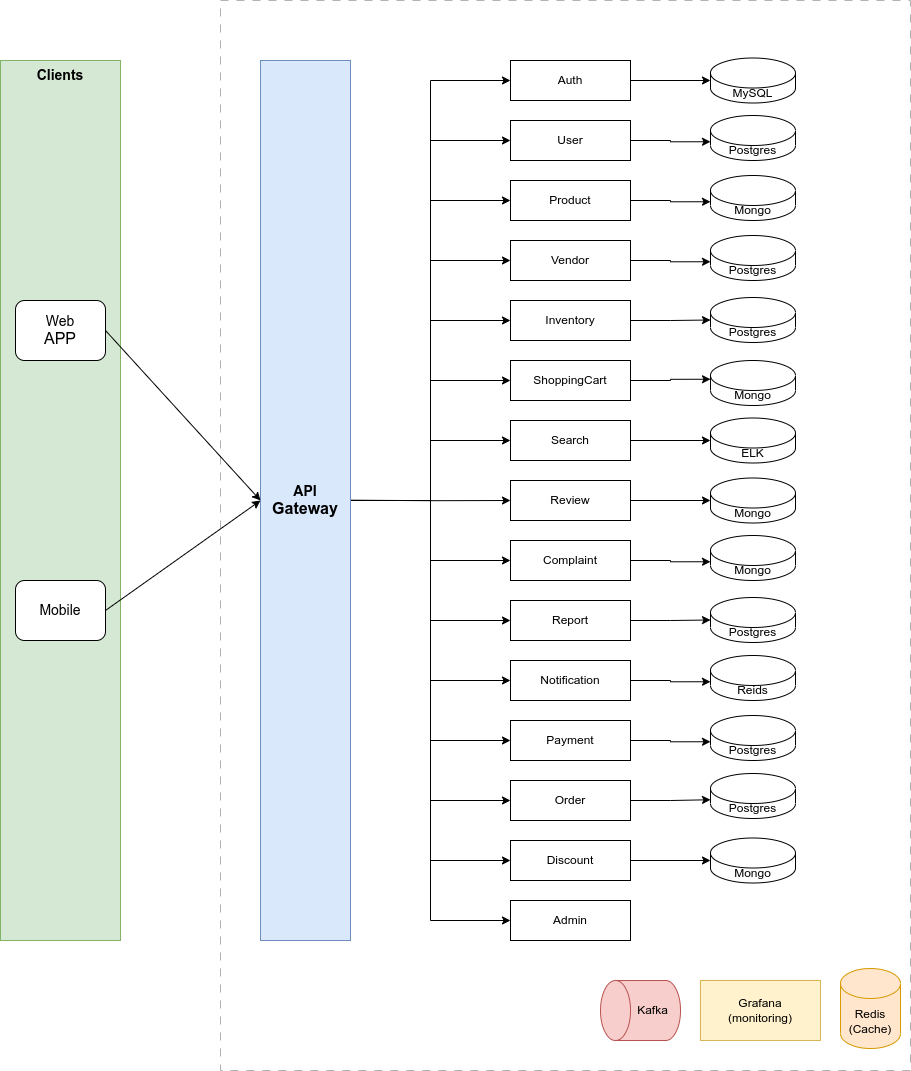

The diagram above was exported from draw.io. Its source (the exported page's mxGraphModel, read from the mxfile embedded in the PNG):
<mxGraphModel dx="1914" dy="1767" grid="1" gridSize="10" guides="1" tooltips="1" connect="1" arrows="1" fold="1" page="1" pageScale="1" pageWidth="850" pageHeight="1100" math="0" shadow="0">
  <root>
    <mxCell id="0" />
    <mxCell id="1" parent="0" />
    <mxCell id="7I5AXe0AczxbmRRRM5ru-38" value="" style="rounded=0;whiteSpace=wrap;html=1;dashed=1;dashPattern=8 8;fillColor=none;strokeColor=#B3B3B3;" vertex="1" parent="1">
      <mxGeometry x="150" y="-20" width="690" height="1070" as="geometry" />
    </mxCell>
    <mxCell id="7I5AXe0AczxbmRRRM5ru-1" value="Auth" style="rounded=0;whiteSpace=wrap;html=1;" vertex="1" parent="1">
      <mxGeometry x="440" y="40" width="120" height="40" as="geometry" />
    </mxCell>
    <mxCell id="7I5AXe0AczxbmRRRM5ru-46" style="edgeStyle=orthogonalEdgeStyle;rounded=0;orthogonalLoop=1;jettySize=auto;html=1;exitX=1;exitY=0.5;exitDx=0;exitDy=0;entryX=0;entryY=0.5;entryDx=0;entryDy=0;" edge="1" parent="1" source="7I5AXe0AczxbmRRRM5ru-16" target="7I5AXe0AczxbmRRRM5ru-1">
      <mxGeometry relative="1" as="geometry" />
    </mxCell>
    <mxCell id="7I5AXe0AczxbmRRRM5ru-57" style="edgeStyle=orthogonalEdgeStyle;rounded=0;orthogonalLoop=1;jettySize=auto;html=1;exitX=0;exitY=0.5;exitDx=0;exitDy=0;entryX=0;entryY=0.5;entryDx=0;entryDy=0;" edge="1" parent="1" target="7I5AXe0AczxbmRRRM5ru-2">
      <mxGeometry relative="1" as="geometry">
        <mxPoint x="280" y="480" as="sourcePoint" />
        <Array as="points">
          <mxPoint x="360" y="480" />
          <mxPoint x="360" y="600" />
        </Array>
      </mxGeometry>
    </mxCell>
    <mxCell id="7I5AXe0AczxbmRRRM5ru-2" value="Report" style="rounded=0;whiteSpace=wrap;html=1;" vertex="1" parent="1">
      <mxGeometry x="440" y="580" width="120" height="40" as="geometry" />
    </mxCell>
    <mxCell id="7I5AXe0AczxbmRRRM5ru-60" style="edgeStyle=orthogonalEdgeStyle;rounded=0;orthogonalLoop=1;jettySize=auto;html=1;entryX=0;entryY=0.5;entryDx=0;entryDy=0;" edge="1" parent="1" source="7I5AXe0AczxbmRRRM5ru-16" target="7I5AXe0AczxbmRRRM5ru-3">
      <mxGeometry relative="1" as="geometry" />
    </mxCell>
    <mxCell id="7I5AXe0AczxbmRRRM5ru-3" value="Order" style="rounded=0;whiteSpace=wrap;html=1;" vertex="1" parent="1">
      <mxGeometry x="440" y="760" width="120" height="40" as="geometry" />
    </mxCell>
    <mxCell id="7I5AXe0AczxbmRRRM5ru-62" style="edgeStyle=orthogonalEdgeStyle;rounded=0;orthogonalLoop=1;jettySize=auto;html=1;exitX=0;exitY=0.5;exitDx=0;exitDy=0;entryX=0;entryY=0.5;entryDx=0;entryDy=0;" edge="1" parent="1" target="7I5AXe0AczxbmRRRM5ru-4">
      <mxGeometry relative="1" as="geometry">
        <mxPoint x="280" y="480" as="sourcePoint" />
        <Array as="points">
          <mxPoint x="360" y="480" />
          <mxPoint x="360" y="900" />
        </Array>
      </mxGeometry>
    </mxCell>
    <mxCell id="7I5AXe0AczxbmRRRM5ru-4" value="Admin" style="rounded=0;whiteSpace=wrap;html=1;" vertex="1" parent="1">
      <mxGeometry x="440" y="880" width="120" height="40" as="geometry" />
    </mxCell>
    <mxCell id="7I5AXe0AczxbmRRRM5ru-61" style="edgeStyle=orthogonalEdgeStyle;rounded=0;orthogonalLoop=1;jettySize=auto;html=1;exitX=0;exitY=0.5;exitDx=0;exitDy=0;entryX=0;entryY=0.5;entryDx=0;entryDy=0;" edge="1" parent="1" target="7I5AXe0AczxbmRRRM5ru-5">
      <mxGeometry relative="1" as="geometry">
        <mxPoint x="280" y="480" as="sourcePoint" />
        <Array as="points">
          <mxPoint x="360" y="480" />
          <mxPoint x="360" y="840" />
        </Array>
      </mxGeometry>
    </mxCell>
    <mxCell id="7I5AXe0AczxbmRRRM5ru-5" value="Discount" style="rounded=0;whiteSpace=wrap;html=1;" vertex="1" parent="1">
      <mxGeometry x="440" y="820" width="120" height="40" as="geometry" />
    </mxCell>
    <mxCell id="7I5AXe0AczxbmRRRM5ru-58" style="edgeStyle=orthogonalEdgeStyle;rounded=0;orthogonalLoop=1;jettySize=auto;html=1;exitX=1;exitY=0.5;exitDx=0;exitDy=0;entryX=0;entryY=0.5;entryDx=0;entryDy=0;" edge="1" parent="1" source="7I5AXe0AczxbmRRRM5ru-16" target="7I5AXe0AczxbmRRRM5ru-6">
      <mxGeometry relative="1" as="geometry" />
    </mxCell>
    <mxCell id="7I5AXe0AczxbmRRRM5ru-6" value="Notification" style="rounded=0;whiteSpace=wrap;html=1;" vertex="1" parent="1">
      <mxGeometry x="440" y="640" width="120" height="40" as="geometry" />
    </mxCell>
    <mxCell id="7I5AXe0AczxbmRRRM5ru-47" style="edgeStyle=orthogonalEdgeStyle;rounded=0;orthogonalLoop=1;jettySize=auto;html=1;exitX=1;exitY=0.5;exitDx=0;exitDy=0;entryX=0;entryY=0.5;entryDx=0;entryDy=0;" edge="1" parent="1" source="7I5AXe0AczxbmRRRM5ru-16" target="7I5AXe0AczxbmRRRM5ru-7">
      <mxGeometry relative="1" as="geometry" />
    </mxCell>
    <mxCell id="7I5AXe0AczxbmRRRM5ru-7" value="User" style="rounded=0;whiteSpace=wrap;html=1;" vertex="1" parent="1">
      <mxGeometry x="440" y="100" width="120" height="40" as="geometry" />
    </mxCell>
    <mxCell id="7I5AXe0AczxbmRRRM5ru-59" style="edgeStyle=orthogonalEdgeStyle;rounded=0;orthogonalLoop=1;jettySize=auto;html=1;exitX=1;exitY=0.5;exitDx=0;exitDy=0;entryX=0;entryY=0.5;entryDx=0;entryDy=0;" edge="1" parent="1" source="7I5AXe0AczxbmRRRM5ru-16" target="7I5AXe0AczxbmRRRM5ru-8">
      <mxGeometry relative="1" as="geometry" />
    </mxCell>
    <mxCell id="7I5AXe0AczxbmRRRM5ru-8" value="Payment" style="rounded=0;whiteSpace=wrap;html=1;" vertex="1" parent="1">
      <mxGeometry x="440" y="700" width="120" height="40" as="geometry" />
    </mxCell>
    <mxCell id="7I5AXe0AczxbmRRRM5ru-51" style="edgeStyle=orthogonalEdgeStyle;rounded=0;orthogonalLoop=1;jettySize=auto;html=1;exitX=0;exitY=0.5;exitDx=0;exitDy=0;entryX=0;entryY=0.5;entryDx=0;entryDy=0;" edge="1" parent="1" target="7I5AXe0AczxbmRRRM5ru-9">
      <mxGeometry relative="1" as="geometry">
        <mxPoint x="280" y="480" as="sourcePoint" />
        <Array as="points">
          <mxPoint x="360" y="480" />
          <mxPoint x="360" y="300" />
        </Array>
      </mxGeometry>
    </mxCell>
    <mxCell id="7I5AXe0AczxbmRRRM5ru-9" value="Inventory" style="rounded=0;whiteSpace=wrap;html=1;" vertex="1" parent="1">
      <mxGeometry x="440" y="280" width="120" height="40" as="geometry" />
    </mxCell>
    <mxCell id="7I5AXe0AczxbmRRRM5ru-50" style="edgeStyle=orthogonalEdgeStyle;rounded=0;orthogonalLoop=1;jettySize=auto;html=1;exitX=1;exitY=0.5;exitDx=0;exitDy=0;entryX=0;entryY=0.5;entryDx=0;entryDy=0;" edge="1" parent="1" source="7I5AXe0AczxbmRRRM5ru-16" target="7I5AXe0AczxbmRRRM5ru-10">
      <mxGeometry relative="1" as="geometry" />
    </mxCell>
    <mxCell id="7I5AXe0AczxbmRRRM5ru-10" value="Vendor" style="rounded=0;whiteSpace=wrap;html=1;" vertex="1" parent="1">
      <mxGeometry x="440" y="220" width="120" height="40" as="geometry" />
    </mxCell>
    <mxCell id="7I5AXe0AczxbmRRRM5ru-49" style="edgeStyle=orthogonalEdgeStyle;rounded=0;orthogonalLoop=1;jettySize=auto;html=1;exitX=1;exitY=0.5;exitDx=0;exitDy=0;entryX=0;entryY=0.5;entryDx=0;entryDy=0;" edge="1" parent="1" source="7I5AXe0AczxbmRRRM5ru-16" target="7I5AXe0AczxbmRRRM5ru-11">
      <mxGeometry relative="1" as="geometry" />
    </mxCell>
    <mxCell id="7I5AXe0AczxbmRRRM5ru-11" value="Product" style="rounded=0;whiteSpace=wrap;html=1;" vertex="1" parent="1">
      <mxGeometry x="440" y="160" width="120" height="40" as="geometry" />
    </mxCell>
    <mxCell id="7I5AXe0AczxbmRRRM5ru-52" style="edgeStyle=orthogonalEdgeStyle;rounded=0;orthogonalLoop=1;jettySize=auto;html=1;exitX=1;exitY=0.5;exitDx=0;exitDy=0;entryX=0;entryY=0.5;entryDx=0;entryDy=0;" edge="1" parent="1" source="7I5AXe0AczxbmRRRM5ru-16" target="7I5AXe0AczxbmRRRM5ru-12">
      <mxGeometry relative="1" as="geometry" />
    </mxCell>
    <mxCell id="7I5AXe0AczxbmRRRM5ru-12" value="ShoppingCart" style="rounded=0;whiteSpace=wrap;html=1;" vertex="1" parent="1">
      <mxGeometry x="440" y="340" width="120" height="40" as="geometry" />
    </mxCell>
    <mxCell id="7I5AXe0AczxbmRRRM5ru-56" style="edgeStyle=orthogonalEdgeStyle;rounded=0;orthogonalLoop=1;jettySize=auto;html=1;exitX=1;exitY=0.5;exitDx=0;exitDy=0;entryX=0;entryY=0.5;entryDx=0;entryDy=0;" edge="1" parent="1" source="7I5AXe0AczxbmRRRM5ru-16" target="7I5AXe0AczxbmRRRM5ru-13">
      <mxGeometry relative="1" as="geometry" />
    </mxCell>
    <mxCell id="7I5AXe0AczxbmRRRM5ru-13" value="Complaint" style="rounded=0;whiteSpace=wrap;html=1;" vertex="1" parent="1">
      <mxGeometry x="440" y="520" width="120" height="40" as="geometry" />
    </mxCell>
    <mxCell id="7I5AXe0AczxbmRRRM5ru-53" style="edgeStyle=orthogonalEdgeStyle;rounded=0;orthogonalLoop=1;jettySize=auto;html=1;exitX=0;exitY=0.5;exitDx=0;exitDy=0;entryX=0;entryY=0.5;entryDx=0;entryDy=0;" edge="1" parent="1" target="7I5AXe0AczxbmRRRM5ru-14">
      <mxGeometry relative="1" as="geometry">
        <mxPoint x="280" y="490" as="sourcePoint" />
        <Array as="points">
          <mxPoint x="280" y="480" />
          <mxPoint x="360" y="480" />
          <mxPoint x="360" y="420" />
        </Array>
      </mxGeometry>
    </mxCell>
    <mxCell id="7I5AXe0AczxbmRRRM5ru-14" value="Search" style="rounded=0;whiteSpace=wrap;html=1;" vertex="1" parent="1">
      <mxGeometry x="440" y="400" width="120" height="40" as="geometry" />
    </mxCell>
    <mxCell id="7I5AXe0AczxbmRRRM5ru-55" style="edgeStyle=orthogonalEdgeStyle;rounded=0;orthogonalLoop=1;jettySize=auto;html=1;exitX=0;exitY=0.5;exitDx=0;exitDy=0;entryX=0;entryY=0.5;entryDx=0;entryDy=0;" edge="1" parent="1" target="7I5AXe0AczxbmRRRM5ru-15">
      <mxGeometry relative="1" as="geometry">
        <mxPoint x="280" y="479.6666666666665" as="sourcePoint" />
      </mxGeometry>
    </mxCell>
    <mxCell id="7I5AXe0AczxbmRRRM5ru-15" value="Review" style="rounded=0;whiteSpace=wrap;html=1;" vertex="1" parent="1">
      <mxGeometry x="440" y="460" width="120" height="40" as="geometry" />
    </mxCell>
    <mxCell id="7I5AXe0AczxbmRRRM5ru-16" value="&lt;font style=&quot;font-size: 14px;&quot;&gt;&lt;b&gt;API&lt;/b&gt;&lt;/font&gt;&lt;div&gt;&lt;font size=&quot;3&quot;&gt;&lt;b&gt;Gateway&lt;/b&gt;&lt;/font&gt;&lt;/div&gt;" style="rounded=0;whiteSpace=wrap;html=1;fillColor=#dae8fc;strokeColor=#6c8ebf;" vertex="1" parent="1">
      <mxGeometry x="190" y="40" width="90" height="880" as="geometry" />
    </mxCell>
    <mxCell id="7I5AXe0AczxbmRRRM5ru-17" value="&lt;b&gt;&lt;font style=&quot;font-size: 14px;&quot;&gt;Clients&lt;/font&gt;&lt;/b&gt;" style="rounded=0;whiteSpace=wrap;html=1;verticalAlign=top;fillColor=#d5e8d4;strokeColor=#82b366;" vertex="1" parent="1">
      <mxGeometry x="-70" y="40" width="120" height="880" as="geometry" />
    </mxCell>
    <mxCell id="7I5AXe0AczxbmRRRM5ru-19" value="Postgres" style="shape=cylinder3;whiteSpace=wrap;html=1;boundedLbl=1;backgroundOutline=1;size=15;" vertex="1" parent="1">
      <mxGeometry x="640" y="95" width="85" height="45" as="geometry" />
    </mxCell>
    <mxCell id="7I5AXe0AczxbmRRRM5ru-21" value="Postgres" style="shape=cylinder3;whiteSpace=wrap;html=1;boundedLbl=1;backgroundOutline=1;size=15;" vertex="1" parent="1">
      <mxGeometry x="640" y="695" width="85" height="45" as="geometry" />
    </mxCell>
    <mxCell id="7I5AXe0AczxbmRRRM5ru-22" value="Postgres" style="shape=cylinder3;whiteSpace=wrap;html=1;boundedLbl=1;backgroundOutline=1;size=15;" vertex="1" parent="1">
      <mxGeometry x="640" y="215" width="85" height="45" as="geometry" />
    </mxCell>
    <mxCell id="7I5AXe0AczxbmRRRM5ru-23" value="Postgres" style="shape=cylinder3;whiteSpace=wrap;html=1;boundedLbl=1;backgroundOutline=1;size=15;" vertex="1" parent="1">
      <mxGeometry x="640" y="577" width="85" height="45" as="geometry" />
    </mxCell>
    <mxCell id="7I5AXe0AczxbmRRRM5ru-24" value="Postgres" style="shape=cylinder3;whiteSpace=wrap;html=1;boundedLbl=1;backgroundOutline=1;size=15;" vertex="1" parent="1">
      <mxGeometry x="640" y="753" width="85" height="45" as="geometry" />
    </mxCell>
    <mxCell id="7I5AXe0AczxbmRRRM5ru-25" value="Postgres" style="shape=cylinder3;whiteSpace=wrap;html=1;boundedLbl=1;backgroundOutline=1;size=15;" vertex="1" parent="1">
      <mxGeometry x="640" y="277" width="85" height="45" as="geometry" />
    </mxCell>
    <mxCell id="7I5AXe0AczxbmRRRM5ru-26" value="Mongo" style="shape=cylinder3;whiteSpace=wrap;html=1;boundedLbl=1;backgroundOutline=1;size=15;" vertex="1" parent="1">
      <mxGeometry x="640" y="340" width="85" height="45" as="geometry" />
    </mxCell>
    <mxCell id="7I5AXe0AczxbmRRRM5ru-27" value="MySQL" style="shape=cylinder3;whiteSpace=wrap;html=1;boundedLbl=1;backgroundOutline=1;size=15;" vertex="1" parent="1">
      <mxGeometry x="640" y="37.5" width="85" height="45" as="geometry" />
    </mxCell>
    <mxCell id="7I5AXe0AczxbmRRRM5ru-28" value="Mongo" style="shape=cylinder3;whiteSpace=wrap;html=1;boundedLbl=1;backgroundOutline=1;size=15;" vertex="1" parent="1">
      <mxGeometry x="640" y="155" width="85" height="45" as="geometry" />
    </mxCell>
    <mxCell id="7I5AXe0AczxbmRRRM5ru-29" value="Mongo" style="shape=cylinder3;whiteSpace=wrap;html=1;boundedLbl=1;backgroundOutline=1;size=15;" vertex="1" parent="1">
      <mxGeometry x="640" y="817.5" width="85" height="45" as="geometry" />
    </mxCell>
    <mxCell id="7I5AXe0AczxbmRRRM5ru-30" value="Reids" style="shape=cylinder3;whiteSpace=wrap;html=1;boundedLbl=1;backgroundOutline=1;size=15;" vertex="1" parent="1">
      <mxGeometry x="640" y="635" width="85" height="45" as="geometry" />
    </mxCell>
    <mxCell id="7I5AXe0AczxbmRRRM5ru-31" value="Mongo" style="shape=cylinder3;whiteSpace=wrap;html=1;boundedLbl=1;backgroundOutline=1;size=15;" vertex="1" parent="1">
      <mxGeometry x="640" y="515" width="85" height="45" as="geometry" />
    </mxCell>
    <mxCell id="7I5AXe0AczxbmRRRM5ru-32" value="ELK" style="shape=cylinder3;whiteSpace=wrap;html=1;boundedLbl=1;backgroundOutline=1;size=15;" vertex="1" parent="1">
      <mxGeometry x="640" y="397.5" width="85" height="45" as="geometry" />
    </mxCell>
    <mxCell id="7I5AXe0AczxbmRRRM5ru-33" value="Mongo" style="shape=cylinder3;whiteSpace=wrap;html=1;boundedLbl=1;backgroundOutline=1;size=15;" vertex="1" parent="1">
      <mxGeometry x="640" y="457.5" width="85" height="45" as="geometry" />
    </mxCell>
    <mxCell id="7I5AXe0AczxbmRRRM5ru-35" value="&lt;font style=&quot;font-size: 14px;&quot;&gt;Web&lt;/font&gt;&lt;div&gt;&lt;font size=&quot;3&quot;&gt;APP&lt;/font&gt;&lt;/div&gt;" style="rounded=1;whiteSpace=wrap;html=1;" vertex="1" parent="1">
      <mxGeometry x="-55" y="280" width="90" height="60" as="geometry" />
    </mxCell>
    <mxCell id="7I5AXe0AczxbmRRRM5ru-36" value="&lt;span style=&quot;font-size: 14px;&quot;&gt;Mobile&lt;/span&gt;" style="rounded=1;whiteSpace=wrap;html=1;" vertex="1" parent="1">
      <mxGeometry x="-55" y="560" width="90" height="60" as="geometry" />
    </mxCell>
    <mxCell id="7I5AXe0AczxbmRRRM5ru-42" value="" style="endArrow=classic;html=1;rounded=0;exitX=1;exitY=0.5;exitDx=0;exitDy=0;entryX=0;entryY=0.5;entryDx=0;entryDy=0;" edge="1" parent="1" source="7I5AXe0AczxbmRRRM5ru-35" target="7I5AXe0AczxbmRRRM5ru-16">
      <mxGeometry width="50" height="50" relative="1" as="geometry">
        <mxPoint x="390" y="620" as="sourcePoint" />
        <mxPoint x="440" y="570" as="targetPoint" />
      </mxGeometry>
    </mxCell>
    <mxCell id="7I5AXe0AczxbmRRRM5ru-43" value="" style="endArrow=classic;html=1;rounded=0;exitX=1;exitY=0.5;exitDx=0;exitDy=0;entryX=0;entryY=0.5;entryDx=0;entryDy=0;" edge="1" parent="1" source="7I5AXe0AczxbmRRRM5ru-36" target="7I5AXe0AczxbmRRRM5ru-16">
      <mxGeometry width="50" height="50" relative="1" as="geometry">
        <mxPoint x="130" y="420" as="sourcePoint" />
        <mxPoint x="285" y="590" as="targetPoint" />
      </mxGeometry>
    </mxCell>
    <mxCell id="7I5AXe0AczxbmRRRM5ru-63" style="edgeStyle=orthogonalEdgeStyle;rounded=0;orthogonalLoop=1;jettySize=auto;html=1;exitX=1;exitY=0.5;exitDx=0;exitDy=0;entryX=0;entryY=0.5;entryDx=0;entryDy=0;entryPerimeter=0;" edge="1" parent="1" source="7I5AXe0AczxbmRRRM5ru-1" target="7I5AXe0AczxbmRRRM5ru-27">
      <mxGeometry relative="1" as="geometry" />
    </mxCell>
    <mxCell id="7I5AXe0AczxbmRRRM5ru-64" style="edgeStyle=orthogonalEdgeStyle;rounded=0;orthogonalLoop=1;jettySize=auto;html=1;exitX=1;exitY=0.5;exitDx=0;exitDy=0;entryX=0;entryY=0;entryDx=0;entryDy=26.25;entryPerimeter=0;" edge="1" parent="1" source="7I5AXe0AczxbmRRRM5ru-7" target="7I5AXe0AczxbmRRRM5ru-19">
      <mxGeometry relative="1" as="geometry" />
    </mxCell>
    <mxCell id="7I5AXe0AczxbmRRRM5ru-65" style="edgeStyle=orthogonalEdgeStyle;rounded=0;orthogonalLoop=1;jettySize=auto;html=1;exitX=1;exitY=0.5;exitDx=0;exitDy=0;entryX=0;entryY=0;entryDx=0;entryDy=26.25;entryPerimeter=0;" edge="1" parent="1" source="7I5AXe0AczxbmRRRM5ru-11" target="7I5AXe0AczxbmRRRM5ru-28">
      <mxGeometry relative="1" as="geometry" />
    </mxCell>
    <mxCell id="7I5AXe0AczxbmRRRM5ru-67" style="edgeStyle=orthogonalEdgeStyle;rounded=0;orthogonalLoop=1;jettySize=auto;html=1;exitX=1;exitY=0.5;exitDx=0;exitDy=0;entryX=0;entryY=0;entryDx=0;entryDy=26.25;entryPerimeter=0;" edge="1" parent="1" source="7I5AXe0AczxbmRRRM5ru-10" target="7I5AXe0AczxbmRRRM5ru-22">
      <mxGeometry relative="1" as="geometry" />
    </mxCell>
    <mxCell id="7I5AXe0AczxbmRRRM5ru-68" style="edgeStyle=orthogonalEdgeStyle;rounded=0;orthogonalLoop=1;jettySize=auto;html=1;exitX=1;exitY=0.5;exitDx=0;exitDy=0;entryX=0;entryY=0.5;entryDx=0;entryDy=0;entryPerimeter=0;" edge="1" parent="1" source="7I5AXe0AczxbmRRRM5ru-9" target="7I5AXe0AczxbmRRRM5ru-25">
      <mxGeometry relative="1" as="geometry" />
    </mxCell>
    <mxCell id="7I5AXe0AczxbmRRRM5ru-69" style="edgeStyle=orthogonalEdgeStyle;rounded=0;orthogonalLoop=1;jettySize=auto;html=1;exitX=1;exitY=0.5;exitDx=0;exitDy=0;entryX=0;entryY=0;entryDx=0;entryDy=18.75;entryPerimeter=0;" edge="1" parent="1" source="7I5AXe0AczxbmRRRM5ru-12" target="7I5AXe0AczxbmRRRM5ru-26">
      <mxGeometry relative="1" as="geometry" />
    </mxCell>
    <mxCell id="7I5AXe0AczxbmRRRM5ru-71" style="edgeStyle=orthogonalEdgeStyle;rounded=0;orthogonalLoop=1;jettySize=auto;html=1;exitX=1;exitY=0.5;exitDx=0;exitDy=0;entryX=0;entryY=0.5;entryDx=0;entryDy=0;entryPerimeter=0;" edge="1" parent="1" source="7I5AXe0AczxbmRRRM5ru-14" target="7I5AXe0AczxbmRRRM5ru-32">
      <mxGeometry relative="1" as="geometry" />
    </mxCell>
    <mxCell id="7I5AXe0AczxbmRRRM5ru-72" style="edgeStyle=orthogonalEdgeStyle;rounded=0;orthogonalLoop=1;jettySize=auto;html=1;exitX=1;exitY=0.5;exitDx=0;exitDy=0;entryX=0;entryY=0.5;entryDx=0;entryDy=0;entryPerimeter=0;" edge="1" parent="1" source="7I5AXe0AczxbmRRRM5ru-15" target="7I5AXe0AczxbmRRRM5ru-33">
      <mxGeometry relative="1" as="geometry" />
    </mxCell>
    <mxCell id="7I5AXe0AczxbmRRRM5ru-73" style="edgeStyle=orthogonalEdgeStyle;rounded=0;orthogonalLoop=1;jettySize=auto;html=1;exitX=1;exitY=0.5;exitDx=0;exitDy=0;entryX=0;entryY=0;entryDx=0;entryDy=26.25;entryPerimeter=0;" edge="1" parent="1" source="7I5AXe0AczxbmRRRM5ru-13" target="7I5AXe0AczxbmRRRM5ru-31">
      <mxGeometry relative="1" as="geometry" />
    </mxCell>
    <mxCell id="7I5AXe0AczxbmRRRM5ru-74" style="edgeStyle=orthogonalEdgeStyle;rounded=0;orthogonalLoop=1;jettySize=auto;html=1;exitX=1;exitY=0.5;exitDx=0;exitDy=0;entryX=0;entryY=0.5;entryDx=0;entryDy=0;entryPerimeter=0;" edge="1" parent="1" source="7I5AXe0AczxbmRRRM5ru-2" target="7I5AXe0AczxbmRRRM5ru-23">
      <mxGeometry relative="1" as="geometry" />
    </mxCell>
    <mxCell id="7I5AXe0AczxbmRRRM5ru-75" style="edgeStyle=orthogonalEdgeStyle;rounded=0;orthogonalLoop=1;jettySize=auto;html=1;exitX=1;exitY=0.5;exitDx=0;exitDy=0;entryX=0;entryY=0;entryDx=0;entryDy=26.25;entryPerimeter=0;" edge="1" parent="1" source="7I5AXe0AczxbmRRRM5ru-6" target="7I5AXe0AczxbmRRRM5ru-30">
      <mxGeometry relative="1" as="geometry" />
    </mxCell>
    <mxCell id="7I5AXe0AczxbmRRRM5ru-76" style="edgeStyle=orthogonalEdgeStyle;rounded=0;orthogonalLoop=1;jettySize=auto;html=1;exitX=1;exitY=0.5;exitDx=0;exitDy=0;entryX=0;entryY=0;entryDx=0;entryDy=26.25;entryPerimeter=0;" edge="1" parent="1" source="7I5AXe0AczxbmRRRM5ru-8" target="7I5AXe0AczxbmRRRM5ru-21">
      <mxGeometry relative="1" as="geometry" />
    </mxCell>
    <mxCell id="7I5AXe0AczxbmRRRM5ru-78" style="edgeStyle=orthogonalEdgeStyle;rounded=0;orthogonalLoop=1;jettySize=auto;html=1;exitX=1;exitY=0.5;exitDx=0;exitDy=0;entryX=0;entryY=0;entryDx=0;entryDy=26.25;entryPerimeter=0;" edge="1" parent="1" source="7I5AXe0AczxbmRRRM5ru-3" target="7I5AXe0AczxbmRRRM5ru-24">
      <mxGeometry relative="1" as="geometry" />
    </mxCell>
    <mxCell id="7I5AXe0AczxbmRRRM5ru-79" style="edgeStyle=orthogonalEdgeStyle;rounded=0;orthogonalLoop=1;jettySize=auto;html=1;exitX=1;exitY=0.5;exitDx=0;exitDy=0;entryX=0;entryY=0.5;entryDx=0;entryDy=0;entryPerimeter=0;" edge="1" parent="1" source="7I5AXe0AczxbmRRRM5ru-5" target="7I5AXe0AczxbmRRRM5ru-29">
      <mxGeometry relative="1" as="geometry" />
    </mxCell>
    <mxCell id="7I5AXe0AczxbmRRRM5ru-80" value="Redis&lt;br&gt;(Cache)" style="shape=cylinder3;whiteSpace=wrap;html=1;boundedLbl=1;backgroundOutline=1;size=15;fillColor=#ffe6cc;strokeColor=#d79b00;" vertex="1" parent="1">
      <mxGeometry x="770" y="948" width="60" height="80" as="geometry" />
    </mxCell>
    <mxCell id="7I5AXe0AczxbmRRRM5ru-81" value="Grafana&lt;div&gt;(monitoring)&lt;/div&gt;" style="rounded=0;whiteSpace=wrap;html=1;fillColor=#fff2cc;strokeColor=#d6b656;" vertex="1" parent="1">
      <mxGeometry x="630" y="960" width="120" height="60" as="geometry" />
    </mxCell>
    <mxCell id="7I5AXe0AczxbmRRRM5ru-82" value="Kafka" style="shape=cylinder3;whiteSpace=wrap;html=1;boundedLbl=1;backgroundOutline=1;size=15;direction=north;fillColor=#f8cecc;strokeColor=#b85450;" vertex="1" parent="1">
      <mxGeometry x="530" y="960" width="80" height="60" as="geometry" />
    </mxCell>
  </root>
</mxGraphModel>